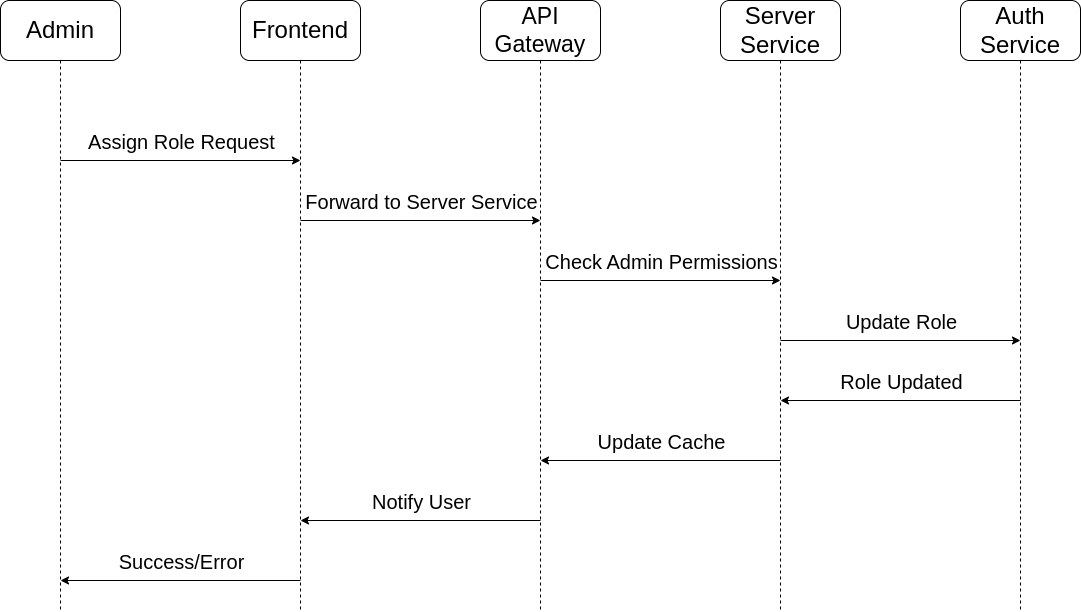

The diagram above was exported from draw.io. Its source (the exported page's mxGraphModel, read from the mxfile embedded in the PNG):
<mxGraphModel dx="418" dy="326" grid="1" gridSize="10" guides="1" tooltips="1" connect="1" arrows="1" fold="1" page="1" pageScale="1" pageWidth="850" pageHeight="1100" math="0" shadow="0">
  <root>
    <mxCell id="0" />
    <mxCell id="1" parent="0" />
    <mxCell id="2" style="edgeStyle=none;html=1;exitX=0.5;exitY=1;exitDx=0;exitDy=0;dashed=1;endArrow=none;endFill=0;" edge="1" parent="1" source="QMyI6lvO8tOyy5A7zQMX-5">
      <mxGeometry relative="1" as="geometry">
        <mxPoint x="100" y="730" as="targetPoint" />
      </mxGeometry>
    </mxCell>
    <mxCell id="QMyI6lvO8tOyy5A7zQMX-5" value="&lt;font style=&quot;font-size: 24px;&quot;&gt;Admin&lt;/font&gt;" style="rounded=1;whiteSpace=wrap;html=1;" parent="1" vertex="1">
      <mxGeometry x="40" y="120" width="120" height="60" as="geometry" />
    </mxCell>
    <mxCell id="QMyI6lvO8tOyy5A7zQMX-6" value="&lt;font style=&quot;font-size: 24px;&quot;&gt;Frontend&lt;/font&gt;" style="rounded=1;whiteSpace=wrap;html=1;" parent="1" vertex="1">
      <mxGeometry x="280" y="120" width="120" height="60" as="geometry" />
    </mxCell>
    <mxCell id="QMyI6lvO8tOyy5A7zQMX-7" value="&lt;font style=&quot;font-size: 23px;&quot;&gt;API Gateway&lt;/font&gt;" style="rounded=1;whiteSpace=wrap;html=1;" parent="1" vertex="1">
      <mxGeometry x="520" y="120" width="120" height="60" as="geometry" />
    </mxCell>
    <mxCell id="QMyI6lvO8tOyy5A7zQMX-8" value="&lt;font style=&quot;font-size: 24px;&quot;&gt;Server Service&lt;/font&gt;" style="rounded=1;whiteSpace=wrap;html=1;" parent="1" vertex="1">
      <mxGeometry x="760" y="120" width="120" height="60" as="geometry" />
    </mxCell>
    <mxCell id="QMyI6lvO8tOyy5A7zQMX-9" value="&lt;font style=&quot;font-size: 24px;&quot;&gt;Auth Service&lt;/font&gt;" style="rounded=1;whiteSpace=wrap;html=1;" parent="1" vertex="1">
      <mxGeometry x="1000" y="120" width="120" height="60" as="geometry" />
    </mxCell>
    <mxCell id="QMyI6lvO8tOyy5A7zQMX-22" value="" style="endArrow=classic;html=1;rounded=0;" parent="1" edge="1">
      <mxGeometry width="50" height="50" relative="1" as="geometry">
        <mxPoint x="100" y="280" as="sourcePoint" />
        <mxPoint x="340" y="280" as="targetPoint" />
      </mxGeometry>
    </mxCell>
    <mxCell id="QMyI6lvO8tOyy5A7zQMX-24" value="&lt;font style=&quot;font-size: 20px;&quot;&gt;Assign Role Request&lt;/font&gt;" style="edgeLabel;html=1;align=center;verticalAlign=middle;resizable=0;points=[];" parent="QMyI6lvO8tOyy5A7zQMX-22" vertex="1" connectable="0">
      <mxGeometry x="-0.0028" relative="1" as="geometry">
        <mxPoint y="-20" as="offset" />
      </mxGeometry>
    </mxCell>
    <mxCell id="QMyI6lvO8tOyy5A7zQMX-26" value="" style="endArrow=classic;html=1;rounded=0;" parent="1" edge="1">
      <mxGeometry width="50" height="50" relative="1" as="geometry">
        <mxPoint x="340" y="340" as="sourcePoint" />
        <mxPoint x="580" y="340" as="targetPoint" />
      </mxGeometry>
    </mxCell>
    <mxCell id="QMyI6lvO8tOyy5A7zQMX-27" value="&lt;div&gt;&lt;span style=&quot;font-size: 20px;&quot;&gt;Forward to Server Service&lt;/span&gt;&lt;/div&gt;" style="edgeLabel;html=1;align=center;verticalAlign=middle;resizable=0;points=[];" parent="QMyI6lvO8tOyy5A7zQMX-26" vertex="1" connectable="0">
      <mxGeometry x="-0.0028" relative="1" as="geometry">
        <mxPoint y="-20" as="offset" />
      </mxGeometry>
    </mxCell>
    <mxCell id="QMyI6lvO8tOyy5A7zQMX-30" value="" style="endArrow=classic;html=1;rounded=0;" parent="1" edge="1">
      <mxGeometry width="50" height="50" relative="1" as="geometry">
        <mxPoint x="580" y="400" as="sourcePoint" />
        <mxPoint x="820" y="400" as="targetPoint" />
      </mxGeometry>
    </mxCell>
    <mxCell id="QMyI6lvO8tOyy5A7zQMX-31" value="&lt;div&gt;&lt;span style=&quot;font-size: 20px;&quot;&gt;Check Admin Permissions&lt;/span&gt;&lt;/div&gt;" style="edgeLabel;html=1;align=center;verticalAlign=middle;resizable=0;points=[];" parent="QMyI6lvO8tOyy5A7zQMX-30" vertex="1" connectable="0">
      <mxGeometry x="-0.0028" relative="1" as="geometry">
        <mxPoint y="-20" as="offset" />
      </mxGeometry>
    </mxCell>
    <mxCell id="QMyI6lvO8tOyy5A7zQMX-32" value="" style="endArrow=classic;html=1;rounded=0;" parent="1" edge="1">
      <mxGeometry width="50" height="50" relative="1" as="geometry">
        <mxPoint x="820" y="460" as="sourcePoint" />
        <mxPoint x="1060" y="460" as="targetPoint" />
      </mxGeometry>
    </mxCell>
    <mxCell id="QMyI6lvO8tOyy5A7zQMX-33" value="&lt;div&gt;&lt;span style=&quot;font-size: 20px;&quot;&gt;Update Role&lt;/span&gt;&lt;/div&gt;" style="edgeLabel;html=1;align=center;verticalAlign=middle;resizable=0;points=[];" parent="QMyI6lvO8tOyy5A7zQMX-32" vertex="1" connectable="0">
      <mxGeometry x="-0.0028" relative="1" as="geometry">
        <mxPoint y="-20" as="offset" />
      </mxGeometry>
    </mxCell>
    <mxCell id="QMyI6lvO8tOyy5A7zQMX-34" value="" style="endArrow=classic;html=1;rounded=0;" parent="1" edge="1">
      <mxGeometry width="50" height="50" relative="1" as="geometry">
        <mxPoint x="1060" y="520" as="sourcePoint" />
        <mxPoint x="820" y="520" as="targetPoint" />
      </mxGeometry>
    </mxCell>
    <mxCell id="QMyI6lvO8tOyy5A7zQMX-35" value="&lt;div&gt;&lt;span style=&quot;font-size: 20px;&quot;&gt;Role Updated&lt;/span&gt;&lt;/div&gt;" style="edgeLabel;html=1;align=center;verticalAlign=middle;resizable=0;points=[];" parent="QMyI6lvO8tOyy5A7zQMX-34" vertex="1" connectable="0">
      <mxGeometry x="-0.0028" relative="1" as="geometry">
        <mxPoint y="-20" as="offset" />
      </mxGeometry>
    </mxCell>
    <mxCell id="QMyI6lvO8tOyy5A7zQMX-36" value="" style="endArrow=classic;html=1;rounded=0;" parent="1" edge="1">
      <mxGeometry width="50" height="50" relative="1" as="geometry">
        <mxPoint x="820" y="580" as="sourcePoint" />
        <mxPoint x="580" y="580" as="targetPoint" />
      </mxGeometry>
    </mxCell>
    <mxCell id="QMyI6lvO8tOyy5A7zQMX-37" value="&lt;div&gt;&lt;span style=&quot;font-size: 20px;&quot;&gt;Update Cache&lt;/span&gt;&lt;/div&gt;" style="edgeLabel;html=1;align=center;verticalAlign=middle;resizable=0;points=[];" parent="QMyI6lvO8tOyy5A7zQMX-36" vertex="1" connectable="0">
      <mxGeometry x="-0.0028" relative="1" as="geometry">
        <mxPoint y="-20" as="offset" />
      </mxGeometry>
    </mxCell>
    <mxCell id="QMyI6lvO8tOyy5A7zQMX-38" value="" style="endArrow=classic;html=1;rounded=0;" parent="1" edge="1">
      <mxGeometry width="50" height="50" relative="1" as="geometry">
        <mxPoint x="580" y="640" as="sourcePoint" />
        <mxPoint x="340" y="640" as="targetPoint" />
      </mxGeometry>
    </mxCell>
    <mxCell id="QMyI6lvO8tOyy5A7zQMX-39" value="&lt;div&gt;&lt;span style=&quot;font-size: 20px;&quot;&gt;Notify User&lt;/span&gt;&lt;/div&gt;" style="edgeLabel;html=1;align=center;verticalAlign=middle;resizable=0;points=[];" parent="QMyI6lvO8tOyy5A7zQMX-38" vertex="1" connectable="0">
      <mxGeometry x="-0.0028" relative="1" as="geometry">
        <mxPoint y="-20" as="offset" />
      </mxGeometry>
    </mxCell>
    <mxCell id="QMyI6lvO8tOyy5A7zQMX-40" value="" style="endArrow=classic;html=1;rounded=0;" parent="1" edge="1">
      <mxGeometry width="50" height="50" relative="1" as="geometry">
        <mxPoint x="340" y="700" as="sourcePoint" />
        <mxPoint x="100" y="700" as="targetPoint" />
      </mxGeometry>
    </mxCell>
    <mxCell id="QMyI6lvO8tOyy5A7zQMX-41" value="&lt;div&gt;&lt;span style=&quot;font-size: 20px;&quot;&gt;Success/Error&lt;/span&gt;&lt;/div&gt;" style="edgeLabel;html=1;align=center;verticalAlign=middle;resizable=0;points=[];" parent="QMyI6lvO8tOyy5A7zQMX-40" vertex="1" connectable="0">
      <mxGeometry x="-0.0028" relative="1" as="geometry">
        <mxPoint y="-20" as="offset" />
      </mxGeometry>
    </mxCell>
    <mxCell id="3" style="edgeStyle=none;html=1;exitX=0.5;exitY=1;exitDx=0;exitDy=0;dashed=1;endArrow=none;endFill=0;" edge="1" parent="1" source="QMyI6lvO8tOyy5A7zQMX-6">
      <mxGeometry relative="1" as="geometry">
        <mxPoint x="340" y="730" as="targetPoint" />
        <mxPoint x="339.5" y="200" as="sourcePoint" />
      </mxGeometry>
    </mxCell>
    <mxCell id="4" style="edgeStyle=none;html=1;exitX=0.5;exitY=1;exitDx=0;exitDy=0;dashed=1;endArrow=none;endFill=0;" edge="1" parent="1" source="QMyI6lvO8tOyy5A7zQMX-7">
      <mxGeometry relative="1" as="geometry">
        <mxPoint x="580" y="730" as="targetPoint" />
        <mxPoint x="580" y="190" as="sourcePoint" />
      </mxGeometry>
    </mxCell>
    <mxCell id="5" style="edgeStyle=none;html=1;exitX=0.5;exitY=1;exitDx=0;exitDy=0;dashed=1;endArrow=none;endFill=0;" edge="1" parent="1" source="QMyI6lvO8tOyy5A7zQMX-8">
      <mxGeometry relative="1" as="geometry">
        <mxPoint x="820" y="730" as="targetPoint" />
        <mxPoint x="820" y="210" as="sourcePoint" />
      </mxGeometry>
    </mxCell>
    <mxCell id="6" style="edgeStyle=none;html=1;exitX=0.5;exitY=1;exitDx=0;exitDy=0;dashed=1;endArrow=none;endFill=0;" edge="1" parent="1" source="QMyI6lvO8tOyy5A7zQMX-9">
      <mxGeometry relative="1" as="geometry">
        <mxPoint x="1060" y="730" as="targetPoint" />
        <mxPoint x="1060" y="200" as="sourcePoint" />
      </mxGeometry>
    </mxCell>
  </root>
</mxGraphModel>